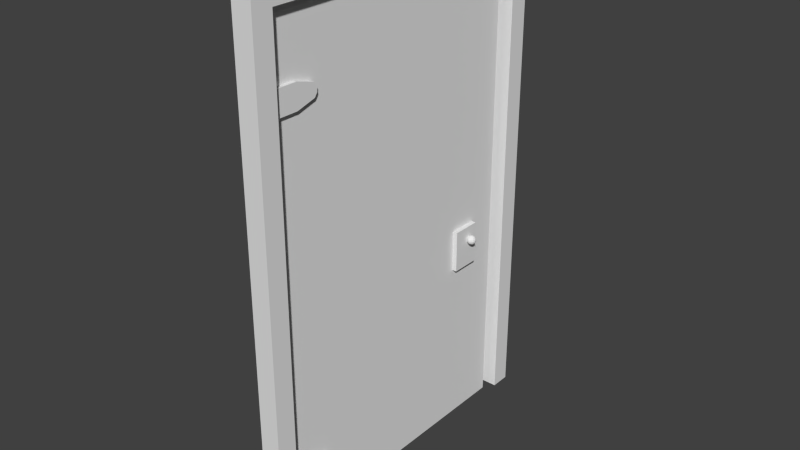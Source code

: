 # Source: Door.blend  (saved by Blender 2.72.0; exported with 4.5.12 LTS)
import bpy
from mathutils import Matrix  # noqa: F401  (used for matrix-valued properties, if any)

bpy.ops.wm.read_factory_settings(use_empty=True)
scene = bpy.context.scene
scene.name = 'Scene'

# ---- collections
col_collection_1 = bpy.data.collections.new('Collection 1'); scene.collection.children.link(col_collection_1)

# ---- materials (node trees are filled in below, after node groups)
mat_material = bpy.data.materials.new('Material')
mat_material.alpha_threshold = 0.0
mat_material.use_transparent_shadow = False
mat_material.roughness = 0.5
mat_material.line_color = (0.0, 0.0, 0.0, 1.0)

# ---- material node trees

# ---- world
world_world = bpy.data.worlds.new('World'); scene.world = world_world
world_world.color = (0.05088, 0.05088, 0.05088)
world_world.use_sun_shadow = False
world_world.sun_shadow_jitter_overblur = 0.0
world_world.cycles.sampling_method = 'MANUAL'
world_world.cycles.sample_map_resolution = 256

# ---- meshes
me_cube_001 = bpy.data.meshes.new('Cube.001')
me_cube_001.from_pydata([(0.1775, -2.016, 5.9), (0.1775, -2.016, 5.662), (-0.06147, -2.016, 5.662), (-0.06147, -2.016, 5.9), (0.1775, 2.015, 5.9), (0.1775, 2.015, 5.662), (-0.06147, 2.015, 5.662), (-0.06147, 2.015, 5.9), (0.1109, 1.186, 2.284), (0.123, 1.186, 2.302), (0.141, 1.186, 2.314), (0.1067, 1.186, 2.263), (0.1109, 1.186, 2.242), (0.123, 1.186, 2.224), (0.141, 1.186, 2.212), (0.1178, 1.211, 2.284), (0.1282, 1.205, 2.302), (0.1438, 1.196, 2.314), (0.1142, 1.214, 2.263), (0.1178, 1.211, 2.242), (0.1282, 1.205, 2.224), (0.1438, 1.196, 2.212), (0.1623, 1.186, 2.207), (0.1366, 1.23, 2.284), (0.1426, 1.22, 2.302), (0.1516, 1.204, 2.314), (0.1345, 1.234, 2.263), (0.1366, 1.23, 2.242), (0.1426, 1.22, 2.224), (0.1516, 1.204, 2.212), (0.1623, 1.237, 2.284), (0.1623, 1.225, 2.302), (0.1623, 1.207, 2.314), (0.1623, 1.241, 2.263), (0.1623, 1.237, 2.242), (0.1623, 1.225, 2.224), (0.1623, 1.207, 2.212), (0.1879, 1.23, 2.284), (0.1819, 1.22, 2.302), (0.1729, 1.204, 2.314), (0.19, 1.234, 2.263), (0.1879, 1.23, 2.242), (0.1819, 1.22, 2.224), (0.1729, 1.204, 2.212), (0.2067, 1.211, 2.284), (0.1963, 1.205, 2.302), (0.1807, 1.196, 2.314), (0.1623, 1.186, 2.319), (0.2104, 1.214, 2.263), (0.2067, 1.211, 2.242), (0.1963, 1.205, 2.224), (0.1807, 1.196, 2.212), (0.2136, 1.186, 2.284), (0.2015, 1.186, 2.302), (0.1835, 1.186, 2.314), (0.2178, 1.186, 2.263), (0.2136, 1.186, 2.242), (0.2015, 1.186, 2.224), (0.1835, 1.186, 2.212), (0.2067, 1.16, 2.284), (0.1963, 1.166, 2.302), (0.1807, 1.175, 2.314), (0.2104, 1.158, 2.263), (0.2067, 1.16, 2.242), (0.1963, 1.166, 2.224), (0.1807, 1.175, 2.212), (0.1879, 1.141, 2.284), (0.1819, 1.152, 2.302), (0.1729, 1.167, 2.314), (0.19, 1.138, 2.263), (0.1879, 1.141, 2.242), (0.1819, 1.152, 2.224), (0.1729, 1.167, 2.212), (0.1623, 1.135, 2.284), (0.1623, 1.147, 2.302), (0.1623, 1.165, 2.314), (0.1623, 1.13, 2.263), (0.1623, 1.135, 2.242), (0.1623, 1.147, 2.224), (0.1623, 1.165, 2.212), (0.1366, 1.141, 2.284), (0.1426, 1.152, 2.302), (0.1516, 1.167, 2.314), (0.1345, 1.138, 2.263), (0.1366, 1.141, 2.242), (0.1426, 1.152, 2.224), (0.1516, 1.167, 2.212), (0.1178, 1.16, 2.284), (0.1282, 1.166, 2.302), (0.1438, 1.175, 2.314), (0.1142, 1.158, 2.263), (0.1178, 1.16, 2.242), (0.1282, 1.166, 2.224), (0.1438, 1.175, 2.212), (0.1775, -1.777, 5.662), (0.1775, -2.016, 5.662), (-0.06143, -2.016, 5.662), (-0.06143, -1.777, 5.662), (0.1775, -1.777, -0.08468), (0.1775, -2.016, -0.08468), (-0.06143, -2.016, -0.08468), (-0.06143, -1.777, -0.08468), (0.1775, -1.777, -0.08468), (0.1775, -2.016, -0.08468), (-0.06143, -2.016, -0.08468), (-0.06143, -1.777, -0.08468), (0.1775, 1.777, 5.662), (0.1775, 2.016, 5.662), (-0.06143, 2.016, 5.662), (-0.06143, 1.777, 5.662), (0.1775, 1.777, -0.08468), (0.1775, 2.016, -0.08468), (-0.06143, 2.016, -0.08468), (-0.06143, 1.777, -0.08468), (0.1775, 1.777, -0.08468), (0.1775, 2.016, -0.08468), (-0.06143, 2.016, -0.08468), (-0.06143, 1.777, -0.08468), (0.01791, 0.9611, 1.927), (0.01791, 1.311, 1.927), (0.1206, 1.311, 1.927), (0.1206, 0.9611, 1.927), (0.01791, 0.9611, 2.426), (0.01791, 1.311, 2.426), (0.1206, 1.311, 2.426), (0.1206, 0.9611, 2.426), (-0.02462, -1.734, 0.4056), (-0.02462, -1.474, 0.4056), (0.1111, -1.474, 0.4056), (0.1111, -1.734, 0.4056), (-0.02462, -1.734, 0.6853), (-0.02462, -1.474, 0.6853), (0.1111, -1.474, 0.6853), (0.1111, -1.734, 0.6853), (-0.02462, -1.246, 0.4684), (0.1111, -1.246, 0.4684), (-0.02462, -1.246, 0.6225), (0.1111, -1.246, 0.6225), (-0.02462, -1.212, 0.5161), (0.1111, -1.212, 0.5161), (-0.02462, -1.212, 0.5748), (0.1111, -1.212, 0.5748), (-0.02462, -1.734, 4.628), (-0.02462, -1.474, 4.628), (0.1111, -1.474, 4.628), (0.1111, -1.734, 4.628), (-0.02462, -1.734, 4.908), (-0.02462, -1.474, 4.908), (0.1111, -1.474, 4.908), (0.1111, -1.734, 4.908), (-0.02462, -1.246, 4.691), (0.1111, -1.246, 4.691), (-0.02462, -1.246, 4.845), (0.1111, -1.246, 4.845), (-0.02462, -1.212, 4.739), (0.1111, -1.212, 4.739), (-0.02462, -1.212, 4.797), (0.1111, -1.212, 4.797), (-0.06437, 1.674, -0.1123), (-0.06437, -1.674, -0.1123), (0.06437, -1.674, -0.1123), (0.06437, 1.674, -0.1123), (-0.06437, 1.674, 5.561), (-0.06437, -1.674, 5.561), (0.06437, -1.674, 5.561), (0.06437, 1.674, 5.561)], [], [(4, 0, 1, 5), (5, 1, 2, 6), (6, 2, 3, 7), (7, 3, 0, 4), (0, 3, 2, 1), (7, 4, 5, 6), (14, 13, 20, 21), (13, 12, 19, 20), (12, 11, 18, 19), (9, 10, 17, 16), (8, 9, 16, 15), (11, 8, 15, 18), (21, 20, 28, 29), (20, 19, 27, 28), (19, 18, 26, 27), (16, 17, 25, 24), (15, 16, 24, 23), (18, 15, 23, 26), (29, 28, 35, 36), (28, 27, 34, 35), (27, 26, 33, 34), (24, 25, 32, 31), (23, 24, 31, 30), (26, 23, 30, 33), (36, 35, 42, 43), (35, 34, 41, 42), (34, 33, 40, 41), (31, 32, 39, 38), (30, 31, 38, 37), (33, 30, 37, 40), (43, 42, 50, 51), (42, 41, 49, 50), (41, 40, 48, 49), (38, 39, 46, 45), (37, 38, 45, 44), (40, 37, 44, 48), (51, 50, 57, 58), (50, 49, 56, 57), (49, 48, 55, 56), (45, 46, 54, 53), (44, 45, 53, 52), (48, 44, 52, 55), (58, 57, 64, 65), (57, 56, 63, 64), (56, 55, 62, 63), (53, 54, 61, 60), (52, 53, 60, 59), (55, 52, 59, 62), (65, 64, 71, 72), (64, 63, 70, 71), (63, 62, 69, 70), (60, 61, 68, 67), (59, 60, 67, 66), (62, 59, 66, 69), (72, 71, 78, 79), (71, 70, 77, 78), (70, 69, 76, 77), (67, 68, 75, 74), (66, 67, 74, 73), (69, 66, 73, 76), (79, 78, 85, 86), (78, 77, 84, 85), (77, 76, 83, 84), (74, 75, 82, 81), (73, 74, 81, 80), (76, 73, 80, 83), (86, 85, 92, 93), (85, 84, 91, 92), (84, 83, 90, 91), (81, 82, 89, 88), (80, 81, 88, 87), (83, 80, 87, 90), (22, 14, 21), (10, 47, 17), (22, 21, 29), (17, 47, 25), (22, 29, 36), (25, 47, 32), (22, 36, 43), (32, 47, 39), (22, 43, 51), (39, 47, 46), (22, 51, 58), (46, 47, 54), (22, 58, 65), (54, 47, 61), (22, 65, 72), (61, 47, 68), (22, 72, 79), (68, 47, 75), (22, 79, 86), (75, 47, 82), (22, 86, 93), (82, 47, 89), (22, 93, 14), (93, 92, 13, 14), (92, 91, 12, 13), (91, 90, 11, 12), (89, 47, 10), (88, 89, 10, 9), (87, 88, 9, 8), (90, 87, 8, 11), (98, 94, 95, 99), (99, 95, 96, 100), (100, 96, 97, 101), (101, 97, 94, 98), (94, 97, 96, 95), (101, 98, 99, 100), (105, 104, 103, 102), (110, 111, 107, 106), (111, 112, 108, 107), (112, 113, 109, 108), (113, 110, 106, 109), (106, 107, 108, 109), (113, 112, 111, 110), (117, 114, 115, 116), (122, 123, 119, 118), (123, 124, 120, 119), (124, 125, 121, 120), (125, 122, 118, 121), (118, 119, 120, 121), (125, 124, 123, 122), (130, 131, 127, 126), (128, 127, 134, 135), (132, 133, 129, 128), (133, 130, 126, 129), (126, 127, 128, 129), (133, 132, 131, 130), (135, 134, 138, 139), (132, 128, 135, 137), (131, 132, 137, 136), (127, 131, 136, 134), (140, 141, 139, 138), (137, 135, 139, 141), (136, 137, 141, 140), (134, 136, 140, 138), (146, 147, 143, 142), (144, 143, 150, 151), (148, 149, 145, 144), (149, 146, 142, 145), (142, 143, 144, 145), (149, 148, 147, 146), (151, 150, 154, 155), (148, 144, 151, 153), (147, 148, 153, 152), (143, 147, 152, 150), (156, 157, 155, 154), (153, 151, 155, 157), (152, 153, 157, 156), (150, 152, 156, 154), (158, 161, 160, 159), (162, 163, 164, 165), (158, 159, 163, 162), (159, 160, 164, 163), (160, 161, 165, 164), (162, 165, 161, 158)])
me_cube_001.materials.append(mat_material)
me_cube_001.use_remesh_preserve_volume = False
me_cube_001.use_remesh_preserve_attributes = False
me_cube_001.use_mirror_vertex_groups = False
me_cube_001.update()

# ---- objects
ob_cube_001 = bpy.data.objects.new('Cube.001', me_cube_001)

# ---- transforms, parenting, visibility, modifiers, constraints
ob_cube_001.location = (-3.725e-09, 1.192e-07, -4.768e-07)
ob_cube_001.lineart.crease_threshold = 0.0

# ---- collection membership
col_collection_1.objects.link(ob_cube_001)

# ---- scene / render settings (as saved in the file)
scene.frame_start = 1; scene.frame_end = 250; scene.frame_set(1)
scene.render.engine = 'BLENDER_EEVEE_NEXT'
scene.render.resolution_percentage = 50
scene.render.dither_intensity = 0.0
scene.cycles.use_denoising = False
scene.cycles.samples = 10
scene.cycles.sampling_pattern = 'TABULATED_SOBOL'
scene.cycles.light_sampling_threshold = 0.0
scene.cycles.use_adaptive_sampling = False
scene.cycles.use_light_tree = False
scene.cycles.blur_glossy = 0.0
scene.cycles.pixel_filter_type = 'GAUSSIAN'
scene.cycles.sample_clamp_indirect = 0.0
scene.view_settings.view_transform = 'Standard'
bpy.context.view_layer.update()

# ---- added for rendering (the .blend has no active camera and no usable light): camera, sun
cam_auto = bpy.data.cameras.new('AutoCamera')
cam_auto.lens = 50.0
cam_auto.sensor_width = 36.0
cam_auto.clip_end = 1000.0
ob_auto_camera = bpy.data.objects.new('AutoCamera', cam_auto)
scene.collection.objects.link(ob_auto_camera)
ob_auto_camera.location = (6.78009, -8.04404, 8.25675)
ob_auto_camera.rotation_euler = (1.09748, -7.21219e-08, 0.694738)
scene.camera = ob_auto_camera
light_auto_sun = bpy.data.lights.new('AutoSun', 'SUN')
light_auto_sun.energy = 3.0
light_auto_sun.angle = 0.0523599
ob_auto_sun = bpy.data.objects.new('AutoSun', light_auto_sun)
scene.collection.objects.link(ob_auto_sun)
ob_auto_sun.rotation_euler = (0.872665, 0.174533, 0.523599)
bpy.context.view_layer.update()
